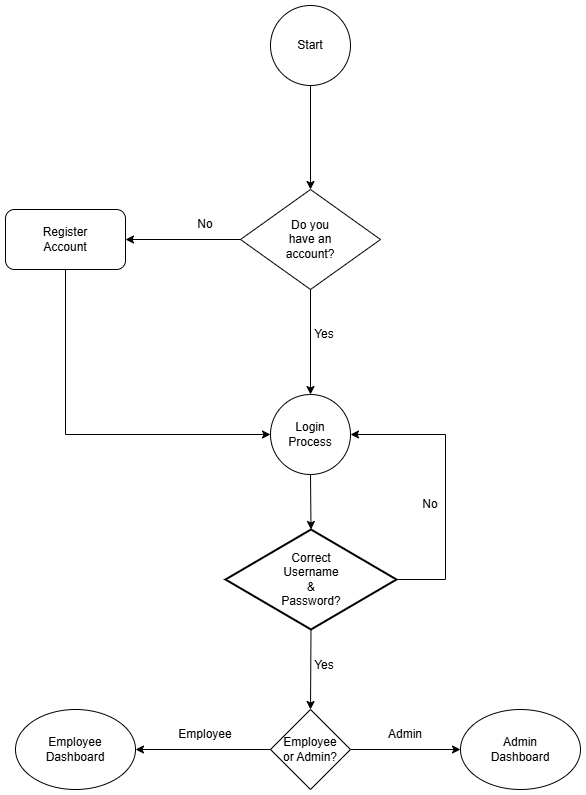

The diagram above was exported from draw.io. Its source (the exported page's mxGraphModel, read from the mxfile embedded in the PNG):
<mxGraphModel dx="1248" dy="1637" grid="1" gridSize="10" guides="1" tooltips="1" connect="1" arrows="1" fold="1" page="1" pageScale="1" pageWidth="850" pageHeight="1100" math="0" shadow="0">
  <root>
    <mxCell id="0" />
    <mxCell id="1" parent="0" />
    <mxCell id="GW6NQU_YaLP7kYafAk3r-1" value="" style="strokeWidth=2;html=1;shape=mxgraph.flowchart.decision;whiteSpace=wrap;" parent="1" vertex="1">
      <mxGeometry x="340" y="320" width="171" height="100" as="geometry" />
    </mxCell>
    <mxCell id="wvPjYorEOpqy-DIgLu9_-1" value="Correct Username &amp;amp; Password?" style="text;html=1;align=center;verticalAlign=middle;whiteSpace=wrap;rounded=0;" parent="1" vertex="1">
      <mxGeometry x="395.5" y="355" width="60" height="30" as="geometry" />
    </mxCell>
    <mxCell id="w9DnKTs0yYhe9qYn9Huh-1" value="" style="ellipse;whiteSpace=wrap;html=1;aspect=fixed;" parent="1" vertex="1">
      <mxGeometry x="385" y="-204" width="80" height="80" as="geometry" />
    </mxCell>
    <mxCell id="wvPjYorEOpqy-DIgLu9_-2" value="" style="ellipse;whiteSpace=wrap;html=1;aspect=fixed;" parent="1" vertex="1">
      <mxGeometry x="385" y="185" width="80" height="80" as="geometry" />
    </mxCell>
    <mxCell id="8CwD8kplfJa75k-Ng631-1" value="Login Process" style="text;html=1;align=center;verticalAlign=middle;whiteSpace=wrap;rounded=0;" parent="1" vertex="1">
      <mxGeometry x="395" y="210" width="60" height="30" as="geometry" />
    </mxCell>
    <mxCell id="w9DnKTs0yYhe9qYn9Huh-2" value="Start" style="text;html=1;align=center;verticalAlign=middle;whiteSpace=wrap;rounded=0;" parent="1" vertex="1">
      <mxGeometry x="395" y="-179" width="60" height="30" as="geometry" />
    </mxCell>
    <mxCell id="8nQEGaHFXuCGXxRP3XAO-1" value="" style="endArrow=classic;html=1;rounded=0;exitX=0.5;exitY=1;exitDx=0;exitDy=0;entryX=0.5;entryY=0;entryDx=0;entryDy=0;entryPerimeter=0;" parent="1" source="wvPjYorEOpqy-DIgLu9_-2" target="GW6NQU_YaLP7kYafAk3r-1" edge="1">
      <mxGeometry width="50" height="50" relative="1" as="geometry">
        <mxPoint x="400" y="410" as="sourcePoint" />
        <mxPoint x="450" y="360" as="targetPoint" />
      </mxGeometry>
    </mxCell>
    <mxCell id="8nQEGaHFXuCGXxRP3XAO-2" value="" style="endArrow=classic;html=1;rounded=0;exitX=1;exitY=0.5;exitDx=0;exitDy=0;exitPerimeter=0;entryX=1;entryY=0.5;entryDx=0;entryDy=0;" parent="1" source="GW6NQU_YaLP7kYafAk3r-1" target="wvPjYorEOpqy-DIgLu9_-2" edge="1">
      <mxGeometry width="50" height="50" relative="1" as="geometry">
        <mxPoint x="400" y="510" as="sourcePoint" />
        <mxPoint x="600" y="370" as="targetPoint" />
        <Array as="points">
          <mxPoint x="560" y="370" />
          <mxPoint x="560" y="225" />
        </Array>
      </mxGeometry>
    </mxCell>
    <mxCell id="8nQEGaHFXuCGXxRP3XAO-3" value="No" style="text;html=1;align=center;verticalAlign=middle;whiteSpace=wrap;rounded=0;" parent="1" vertex="1">
      <mxGeometry x="515" y="280" width="60" height="30" as="geometry" />
    </mxCell>
    <mxCell id="WXGzBTgiM3cuOQiK6QB8-11" value="" style="edgeStyle=orthogonalEdgeStyle;rounded=0;orthogonalLoop=1;jettySize=auto;html=1;" parent="1" source="8nQEGaHFXuCGXxRP3XAO-4" target="WXGzBTgiM3cuOQiK6QB8-9" edge="1">
      <mxGeometry relative="1" as="geometry" />
    </mxCell>
    <mxCell id="8nQEGaHFXuCGXxRP3XAO-4" value="" style="rhombus;whiteSpace=wrap;html=1;" parent="1" vertex="1">
      <mxGeometry x="385" y="500" width="80" height="80" as="geometry" />
    </mxCell>
    <mxCell id="8nQEGaHFXuCGXxRP3XAO-5" value="Employee or Admin?" style="text;html=1;align=center;verticalAlign=middle;whiteSpace=wrap;rounded=0;" parent="1" vertex="1">
      <mxGeometry x="395" y="525" width="60" height="30" as="geometry" />
    </mxCell>
    <mxCell id="8nQEGaHFXuCGXxRP3XAO-6" value="" style="endArrow=classic;html=1;rounded=0;exitX=0.5;exitY=1;exitDx=0;exitDy=0;exitPerimeter=0;entryX=0.5;entryY=0;entryDx=0;entryDy=0;" parent="1" source="GW6NQU_YaLP7kYafAk3r-1" target="8nQEGaHFXuCGXxRP3XAO-4" edge="1">
      <mxGeometry width="50" height="50" relative="1" as="geometry">
        <mxPoint x="400" y="530" as="sourcePoint" />
        <mxPoint x="450" y="480" as="targetPoint" />
      </mxGeometry>
    </mxCell>
    <mxCell id="8nQEGaHFXuCGXxRP3XAO-7" value="Yes" style="text;html=1;align=center;verticalAlign=middle;whiteSpace=wrap;rounded=0;" parent="1" vertex="1">
      <mxGeometry x="409" y="441" width="60" height="30" as="geometry" />
    </mxCell>
    <mxCell id="WXGzBTgiM3cuOQiK6QB8-1" value="" style="ellipse;whiteSpace=wrap;html=1;" parent="1" vertex="1">
      <mxGeometry x="130" y="500" width="120" height="80" as="geometry" />
    </mxCell>
    <mxCell id="WXGzBTgiM3cuOQiK6QB8-2" value="" style="endArrow=classic;html=1;rounded=0;exitX=0;exitY=0.5;exitDx=0;exitDy=0;entryX=1;entryY=0.5;entryDx=0;entryDy=0;" parent="1" source="8nQEGaHFXuCGXxRP3XAO-4" target="WXGzBTgiM3cuOQiK6QB8-1" edge="1">
      <mxGeometry width="50" height="50" relative="1" as="geometry">
        <mxPoint x="400" y="530" as="sourcePoint" />
        <mxPoint x="450" y="480" as="targetPoint" />
      </mxGeometry>
    </mxCell>
    <mxCell id="WXGzBTgiM3cuOQiK6QB8-3" value="Employee Dashboard" style="text;html=1;align=center;verticalAlign=middle;whiteSpace=wrap;rounded=0;" parent="1" vertex="1">
      <mxGeometry x="160" y="525" width="60" height="30" as="geometry" />
    </mxCell>
    <mxCell id="WXGzBTgiM3cuOQiK6QB8-4" value="Employee" style="text;html=1;align=center;verticalAlign=middle;whiteSpace=wrap;rounded=0;" parent="1" vertex="1">
      <mxGeometry x="290" y="510" width="60" height="30" as="geometry" />
    </mxCell>
    <mxCell id="WXGzBTgiM3cuOQiK6QB8-9" value="" style="ellipse;whiteSpace=wrap;html=1;" parent="1" vertex="1">
      <mxGeometry x="575" y="500" width="120" height="80" as="geometry" />
    </mxCell>
    <mxCell id="WXGzBTgiM3cuOQiK6QB8-10" value="Admin Dashboard" style="text;html=1;align=center;verticalAlign=middle;whiteSpace=wrap;rounded=0;" parent="1" vertex="1">
      <mxGeometry x="605" y="525" width="60" height="30" as="geometry" />
    </mxCell>
    <mxCell id="WXGzBTgiM3cuOQiK6QB8-12" value="Admin" style="text;html=1;align=center;verticalAlign=middle;whiteSpace=wrap;rounded=0;" parent="1" vertex="1">
      <mxGeometry x="490" y="510" width="60" height="30" as="geometry" />
    </mxCell>
    <mxCell id="q3ZB_ZL8I9t0zVV7OoCL-2" value="" style="endArrow=classic;html=1;rounded=0;entryX=0.5;entryY=0;entryDx=0;entryDy=0;exitX=0.5;exitY=1;exitDx=0;exitDy=0;" parent="1" source="uoQ3HT5Zb8GJx5aZzFZR-1" target="wvPjYorEOpqy-DIgLu9_-2" edge="1">
      <mxGeometry width="50" height="50" relative="1" as="geometry">
        <mxPoint x="470" y="120" as="sourcePoint" />
        <mxPoint x="450" y="280" as="targetPoint" />
      </mxGeometry>
    </mxCell>
    <mxCell id="uoQ3HT5Zb8GJx5aZzFZR-1" value="" style="rhombus;whiteSpace=wrap;html=1;" parent="1" vertex="1">
      <mxGeometry x="355" y="-20" width="140" height="100" as="geometry" />
    </mxCell>
    <mxCell id="uoQ3HT5Zb8GJx5aZzFZR-2" value="Do you have an account?" style="text;html=1;align=center;verticalAlign=middle;whiteSpace=wrap;rounded=0;" parent="1" vertex="1">
      <mxGeometry x="395" y="15" width="60" height="30" as="geometry" />
    </mxCell>
    <mxCell id="uoQ3HT5Zb8GJx5aZzFZR-3" value="Yes" style="text;html=1;align=center;verticalAlign=middle;whiteSpace=wrap;rounded=0;" parent="1" vertex="1">
      <mxGeometry x="409" y="110" width="60" height="30" as="geometry" />
    </mxCell>
    <mxCell id="uoQ3HT5Zb8GJx5aZzFZR-4" value="" style="endArrow=classic;html=1;rounded=0;exitX=0.5;exitY=1;exitDx=0;exitDy=0;entryX=0.5;entryY=0;entryDx=0;entryDy=0;" parent="1" source="w9DnKTs0yYhe9qYn9Huh-1" target="uoQ3HT5Zb8GJx5aZzFZR-1" edge="1">
      <mxGeometry width="50" height="50" relative="1" as="geometry">
        <mxPoint x="400" y="10" as="sourcePoint" />
        <mxPoint x="450" y="-40" as="targetPoint" />
      </mxGeometry>
    </mxCell>
    <mxCell id="qAraA53qHYGphxHYcEXM-1" value="" style="endArrow=classic;html=1;rounded=0;exitX=0;exitY=0.5;exitDx=0;exitDy=0;entryX=1;entryY=0.5;entryDx=0;entryDy=0;" parent="1" source="uoQ3HT5Zb8GJx5aZzFZR-1" target="o6v0FP1wMDxT1CL42Eqh-4" edge="1">
      <mxGeometry width="50" height="50" relative="1" as="geometry">
        <mxPoint x="400" y="110" as="sourcePoint" />
        <mxPoint x="620" y="30" as="targetPoint" />
      </mxGeometry>
    </mxCell>
    <mxCell id="o6v0FP1wMDxT1CL42Eqh-3" value="No" style="text;html=1;align=center;verticalAlign=middle;whiteSpace=wrap;rounded=0;" parent="1" vertex="1">
      <mxGeometry x="290" width="60" height="30" as="geometry" />
    </mxCell>
    <mxCell id="o6v0FP1wMDxT1CL42Eqh-4" value="" style="rounded=1;whiteSpace=wrap;html=1;" parent="1" vertex="1">
      <mxGeometry x="120" width="120" height="60" as="geometry" />
    </mxCell>
    <mxCell id="o6v0FP1wMDxT1CL42Eqh-5" value="Register Account" style="text;html=1;align=center;verticalAlign=middle;whiteSpace=wrap;rounded=0;" parent="1" vertex="1">
      <mxGeometry x="150" y="15" width="60" height="30" as="geometry" />
    </mxCell>
    <mxCell id="o6v0FP1wMDxT1CL42Eqh-6" value="" style="endArrow=classic;html=1;rounded=0;exitX=0.5;exitY=1;exitDx=0;exitDy=0;entryX=0;entryY=0.5;entryDx=0;entryDy=0;" parent="1" source="o6v0FP1wMDxT1CL42Eqh-4" target="wvPjYorEOpqy-DIgLu9_-2" edge="1">
      <mxGeometry width="50" height="50" relative="1" as="geometry">
        <mxPoint x="400" y="210" as="sourcePoint" />
        <mxPoint x="450" y="160" as="targetPoint" />
        <Array as="points">
          <mxPoint x="180" y="225" />
        </Array>
      </mxGeometry>
    </mxCell>
  </root>
</mxGraphModel>